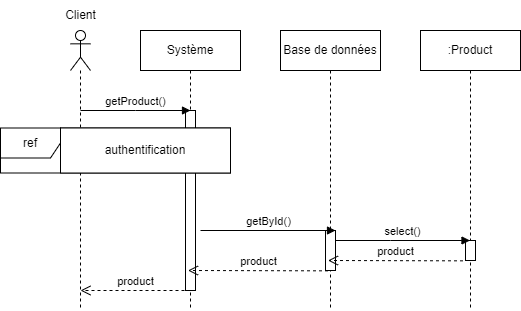

The diagram above was exported from draw.io. Its source (the exported page's mxGraphModel, read from the mxfile embedded in the PNG):
<mxGraphModel dx="1290" dy="534" grid="1" gridSize="10" guides="1" tooltips="1" connect="1" arrows="1" fold="1" page="1" pageScale="1" pageWidth="827" pageHeight="1169" math="0" shadow="0">
  <root>
    <mxCell id="0" />
    <mxCell id="1" parent="0" />
    <mxCell id="s0NWTWdBs1HqeJr9y-ky-1" value="" style="shape=umlLifeline;perimeter=lifelinePerimeter;whiteSpace=wrap;html=1;container=1;dropTarget=0;collapsible=0;recursiveResize=0;outlineConnect=0;portConstraint=eastwest;newEdgeStyle={&quot;edgeStyle&quot;:&quot;elbowEdgeStyle&quot;,&quot;elbow&quot;:&quot;vertical&quot;,&quot;curved&quot;:0,&quot;rounded&quot;:0};participant=umlActor;" parent="1" vertex="1">
      <mxGeometry x="130" y="240" width="20" height="280" as="geometry" />
    </mxCell>
    <mxCell id="s0NWTWdBs1HqeJr9y-ky-2" value="Client" style="text;html=1;align=center;verticalAlign=middle;resizable=0;points=[];autosize=1;strokeColor=none;fillColor=none;" parent="1" vertex="1">
      <mxGeometry x="115" y="210" width="50" height="30" as="geometry" />
    </mxCell>
    <mxCell id="s0NWTWdBs1HqeJr9y-ky-3" value="Système" style="shape=umlLifeline;perimeter=lifelinePerimeter;whiteSpace=wrap;html=1;container=1;dropTarget=0;collapsible=0;recursiveResize=0;outlineConnect=0;portConstraint=eastwest;newEdgeStyle={&quot;edgeStyle&quot;:&quot;elbowEdgeStyle&quot;,&quot;elbow&quot;:&quot;vertical&quot;,&quot;curved&quot;:0,&quot;rounded&quot;:0};" parent="1" vertex="1">
      <mxGeometry x="200" y="240" width="100" height="280" as="geometry" />
    </mxCell>
    <mxCell id="s0NWTWdBs1HqeJr9y-ky-4" value="" style="html=1;points=[];perimeter=orthogonalPerimeter;outlineConnect=0;targetShapes=umlLifeline;portConstraint=eastwest;newEdgeStyle={&quot;edgeStyle&quot;:&quot;elbowEdgeStyle&quot;,&quot;elbow&quot;:&quot;vertical&quot;,&quot;curved&quot;:0,&quot;rounded&quot;:0};" parent="s0NWTWdBs1HqeJr9y-ky-3" vertex="1">
      <mxGeometry x="45" y="80" width="10" height="180" as="geometry" />
    </mxCell>
    <mxCell id="s0NWTWdBs1HqeJr9y-ky-5" value="Base de données" style="shape=umlLifeline;perimeter=lifelinePerimeter;whiteSpace=wrap;html=1;container=1;dropTarget=0;collapsible=0;recursiveResize=0;outlineConnect=0;portConstraint=eastwest;newEdgeStyle={&quot;edgeStyle&quot;:&quot;elbowEdgeStyle&quot;,&quot;elbow&quot;:&quot;vertical&quot;,&quot;curved&quot;:0,&quot;rounded&quot;:0};" parent="1" vertex="1">
      <mxGeometry x="340" y="240" width="100" height="280" as="geometry" />
    </mxCell>
    <mxCell id="s0NWTWdBs1HqeJr9y-ky-8" value="" style="html=1;points=[];perimeter=orthogonalPerimeter;outlineConnect=0;targetShapes=umlLifeline;portConstraint=eastwest;newEdgeStyle={&quot;edgeStyle&quot;:&quot;elbowEdgeStyle&quot;,&quot;elbow&quot;:&quot;vertical&quot;,&quot;curved&quot;:0,&quot;rounded&quot;:0};" parent="s0NWTWdBs1HqeJr9y-ky-5" vertex="1">
      <mxGeometry x="45" y="200" width="10" height="40" as="geometry" />
    </mxCell>
    <mxCell id="s0NWTWdBs1HqeJr9y-ky-6" value="getProduct()" style="html=1;verticalAlign=bottom;endArrow=block;edgeStyle=elbowEdgeStyle;elbow=vertical;curved=0;rounded=0;" parent="1" edge="1">
      <mxGeometry width="80" relative="1" as="geometry">
        <mxPoint x="140" y="320" as="sourcePoint" />
        <mxPoint x="250" y="320" as="targetPoint" />
      </mxGeometry>
    </mxCell>
    <mxCell id="s0NWTWdBs1HqeJr9y-ky-7" value=":Product" style="shape=umlLifeline;perimeter=lifelinePerimeter;whiteSpace=wrap;html=1;container=1;dropTarget=0;collapsible=0;recursiveResize=0;outlineConnect=0;portConstraint=eastwest;newEdgeStyle={&quot;edgeStyle&quot;:&quot;elbowEdgeStyle&quot;,&quot;elbow&quot;:&quot;vertical&quot;,&quot;curved&quot;:0,&quot;rounded&quot;:0};" parent="1" vertex="1">
      <mxGeometry x="480" y="240" width="100" height="280" as="geometry" />
    </mxCell>
    <mxCell id="s0NWTWdBs1HqeJr9y-ky-10" value="" style="html=1;points=[];perimeter=orthogonalPerimeter;outlineConnect=0;targetShapes=umlLifeline;portConstraint=eastwest;newEdgeStyle={&quot;edgeStyle&quot;:&quot;elbowEdgeStyle&quot;,&quot;elbow&quot;:&quot;vertical&quot;,&quot;curved&quot;:0,&quot;rounded&quot;:0};" parent="s0NWTWdBs1HqeJr9y-ky-7" vertex="1">
      <mxGeometry x="45" y="210" width="10" height="20" as="geometry" />
    </mxCell>
    <mxCell id="s0NWTWdBs1HqeJr9y-ky-12" value="product" style="html=1;verticalAlign=bottom;endArrow=open;dashed=1;endSize=8;edgeStyle=elbowEdgeStyle;elbow=vertical;curved=0;rounded=0;" parent="1" edge="1">
      <mxGeometry relative="1" as="geometry">
        <mxPoint x="250" y="500" as="sourcePoint" />
        <mxPoint x="140" y="500" as="targetPoint" />
        <Array as="points">
          <mxPoint x="220" y="500" />
        </Array>
        <mxPoint as="offset" />
      </mxGeometry>
    </mxCell>
    <mxCell id="s0NWTWdBs1HqeJr9y-ky-13" value="getById()" style="html=1;verticalAlign=bottom;endArrow=block;edgeStyle=elbowEdgeStyle;elbow=vertical;curved=0;rounded=0;" parent="1" edge="1">
      <mxGeometry width="80" relative="1" as="geometry">
        <mxPoint x="260" y="440" as="sourcePoint" />
        <mxPoint x="395" y="440" as="targetPoint" />
      </mxGeometry>
    </mxCell>
    <mxCell id="s0NWTWdBs1HqeJr9y-ky-14" value="product" style="html=1;verticalAlign=bottom;endArrow=open;dashed=1;endSize=8;edgeStyle=elbowEdgeStyle;elbow=vertical;curved=0;rounded=0;" parent="1" edge="1">
      <mxGeometry relative="1" as="geometry">
        <mxPoint x="387.5" y="480.34000000000003" as="sourcePoint" />
        <mxPoint x="247.5" y="480" as="targetPoint" />
      </mxGeometry>
    </mxCell>
    <mxCell id="s0NWTWdBs1HqeJr9y-ky-11" value="product" style="html=1;verticalAlign=bottom;endArrow=open;dashed=1;endSize=8;edgeStyle=elbowEdgeStyle;elbow=vertical;curved=0;rounded=0;" parent="1" edge="1">
      <mxGeometry relative="1" as="geometry">
        <mxPoint x="522.5" y="470.34000000000003" as="sourcePoint" />
        <mxPoint x="387.5" y="470" as="targetPoint" />
      </mxGeometry>
    </mxCell>
    <mxCell id="s0NWTWdBs1HqeJr9y-ky-9" value="select()" style="html=1;verticalAlign=bottom;endArrow=block;edgeStyle=elbowEdgeStyle;elbow=vertical;curved=0;rounded=0;" parent="1" source="s0NWTWdBs1HqeJr9y-ky-8" edge="1" target="s0NWTWdBs1HqeJr9y-ky-7">
      <mxGeometry width="80" relative="1" as="geometry">
        <mxPoint x="397.5" y="360" as="sourcePoint" />
        <mxPoint x="527.5" y="360" as="targetPoint" />
        <Array as="points">
          <mxPoint x="450" y="450" />
          <mxPoint x="430" y="440" />
        </Array>
      </mxGeometry>
    </mxCell>
    <mxCell id="8WLepJSF9Exg1fW-gbfm-1" value="ref" style="shape=umlFrame;whiteSpace=wrap;html=1;pointerEvents=0;labelBackgroundColor=default;fontStyle=0;shadow=0;perimeterSpacing=0;" vertex="1" parent="1">
      <mxGeometry x="60" y="337.5" width="230" height="45" as="geometry" />
    </mxCell>
    <mxCell id="8WLepJSF9Exg1fW-gbfm-2" value="authentification" style="text;html=1;strokeColor=default;fillColor=default;align=center;verticalAlign=middle;whiteSpace=wrap;rounded=0;" vertex="1" parent="1">
      <mxGeometry x="120" y="337.5" width="170" height="45" as="geometry" />
    </mxCell>
  </root>
</mxGraphModel>